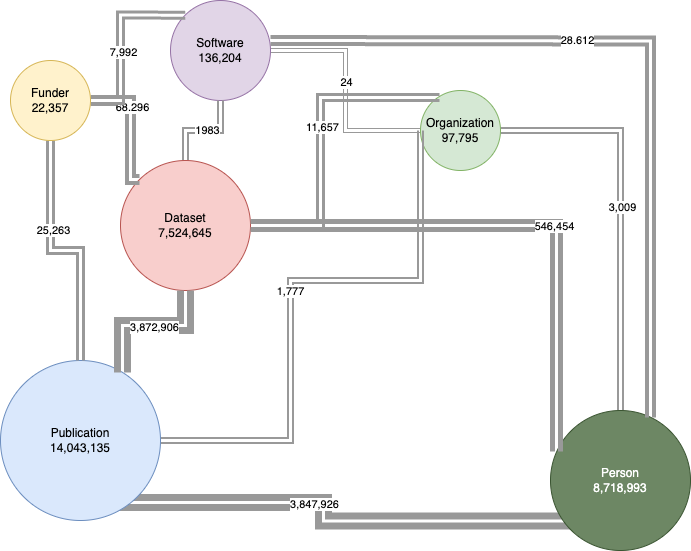

The diagram above was exported from draw.io. Its source (the exported page's mxGraphModel, read from the mxfile embedded in the PNG):
<mxGraphModel dx="984" dy="573" grid="1" gridSize="10" guides="1" tooltips="1" connect="1" arrows="1" fold="1" page="1" pageScale="1" pageWidth="850" pageHeight="1100" math="0" shadow="0">
  <root>
    <mxCell id="0" />
    <mxCell id="1" parent="0" />
    <mxCell id="FQLWRiAc3aoX25BdG7yH-9" style="edgeStyle=orthogonalEdgeStyle;rounded=0;orthogonalLoop=1;jettySize=auto;html=1;shape=link;strokeColor=#999999;" edge="1" parent="1" source="FQLWRiAc3aoX25BdG7yH-1" target="FQLWRiAc3aoX25BdG7yH-3">
      <mxGeometry relative="1" as="geometry" />
    </mxCell>
    <mxCell id="FQLWRiAc3aoX25BdG7yH-10" value="24" style="edgeLabel;html=1;align=center;verticalAlign=middle;resizable=0;points=[];" vertex="1" connectable="0" parent="FQLWRiAc3aoX25BdG7yH-9">
      <mxGeometry x="-0.075" relative="1" as="geometry">
        <mxPoint as="offset" />
      </mxGeometry>
    </mxCell>
    <mxCell id="FQLWRiAc3aoX25BdG7yH-1" value="Software&lt;div&gt;136,204&lt;/div&gt;" style="ellipse;whiteSpace=wrap;html=1;aspect=fixed;fillColor=#e1d5e7;strokeColor=#9673a6;" vertex="1" parent="1">
      <mxGeometry x="250" y="30" width="100" height="100" as="geometry" />
    </mxCell>
    <mxCell id="FQLWRiAc3aoX25BdG7yH-15" value="" style="edgeStyle=orthogonalEdgeStyle;rounded=0;orthogonalLoop=1;jettySize=auto;html=1;shape=link;strokeColor=#999999;strokeWidth=2;" edge="1" parent="1" source="FQLWRiAc3aoX25BdG7yH-2" target="FQLWRiAc3aoX25BdG7yH-1">
      <mxGeometry relative="1" as="geometry" />
    </mxCell>
    <mxCell id="FQLWRiAc3aoX25BdG7yH-30" value="1983" style="edgeLabel;html=1;align=center;verticalAlign=middle;resizable=0;points=[];" vertex="1" connectable="0" parent="FQLWRiAc3aoX25BdG7yH-15">
      <mxGeometry x="0.0737" y="1" relative="1" as="geometry">
        <mxPoint as="offset" />
      </mxGeometry>
    </mxCell>
    <mxCell id="FQLWRiAc3aoX25BdG7yH-2" value="Dataset&lt;div&gt;7,524,645&lt;/div&gt;" style="ellipse;whiteSpace=wrap;html=1;aspect=fixed;fillColor=#f8cecc;strokeColor=#b85450;" vertex="1" parent="1">
      <mxGeometry x="200" y="190" width="130" height="130" as="geometry" />
    </mxCell>
    <mxCell id="FQLWRiAc3aoX25BdG7yH-7" style="edgeStyle=orthogonalEdgeStyle;rounded=0;orthogonalLoop=1;jettySize=auto;html=1;shape=link;endWidth=4;strokeWidth=2;strokeColor=#999999;" edge="1" parent="1" source="FQLWRiAc3aoX25BdG7yH-3" target="FQLWRiAc3aoX25BdG7yH-5">
      <mxGeometry relative="1" as="geometry" />
    </mxCell>
    <mxCell id="FQLWRiAc3aoX25BdG7yH-8" value="3,009" style="edgeLabel;html=1;align=center;verticalAlign=middle;resizable=0;points=[];" vertex="1" connectable="0" parent="FQLWRiAc3aoX25BdG7yH-7">
      <mxGeometry x="-0.0182" y="1" relative="1" as="geometry">
        <mxPoint as="offset" />
      </mxGeometry>
    </mxCell>
    <mxCell id="FQLWRiAc3aoX25BdG7yH-3" value="Organization&lt;div&gt;97,795&lt;/div&gt;" style="ellipse;whiteSpace=wrap;html=1;aspect=fixed;fillColor=#d5e8d4;strokeColor=#82b366;" vertex="1" parent="1">
      <mxGeometry x="500" y="120" width="80" height="80" as="geometry" />
    </mxCell>
    <mxCell id="FQLWRiAc3aoX25BdG7yH-18" style="edgeStyle=orthogonalEdgeStyle;rounded=0;orthogonalLoop=1;jettySize=auto;html=1;shape=link;strokeWidth=7;entryX=0;entryY=1;entryDx=0;entryDy=0;strokeColor=#999999;" edge="1" parent="1">
      <mxGeometry relative="1" as="geometry">
        <mxPoint x="170" y="531" as="sourcePoint" />
        <mxPoint x="655.5025253169417" y="550.4974746830583" as="targetPoint" />
        <Array as="points">
          <mxPoint x="170" y="532" />
          <mxPoint x="403" y="532" />
          <mxPoint x="403" y="551" />
        </Array>
      </mxGeometry>
    </mxCell>
    <mxCell id="FQLWRiAc3aoX25BdG7yH-19" value="3,847,926" style="edgeLabel;html=1;align=center;verticalAlign=middle;resizable=0;points=[];" vertex="1" connectable="0" parent="FQLWRiAc3aoX25BdG7yH-18">
      <mxGeometry x="-0.1116" y="-1" relative="1" as="geometry">
        <mxPoint as="offset" />
      </mxGeometry>
    </mxCell>
    <mxCell id="FQLWRiAc3aoX25BdG7yH-21" style="edgeStyle=orthogonalEdgeStyle;rounded=0;orthogonalLoop=1;jettySize=auto;html=1;entryX=0;entryY=0.5;entryDx=0;entryDy=0;shape=link;strokeWidth=2;strokeColor=#999999;" edge="1" parent="1" source="FQLWRiAc3aoX25BdG7yH-4" target="FQLWRiAc3aoX25BdG7yH-3">
      <mxGeometry relative="1" as="geometry">
        <Array as="points">
          <mxPoint x="370" y="470" />
          <mxPoint x="370" y="310" />
          <mxPoint x="500" y="310" />
        </Array>
      </mxGeometry>
    </mxCell>
    <mxCell id="FQLWRiAc3aoX25BdG7yH-22" value="1,777" style="edgeLabel;html=1;align=center;verticalAlign=middle;resizable=0;points=[];" vertex="1" connectable="0" parent="FQLWRiAc3aoX25BdG7yH-21">
      <mxGeometry x="-0.017" y="1" relative="1" as="geometry">
        <mxPoint as="offset" />
      </mxGeometry>
    </mxCell>
    <mxCell id="FQLWRiAc3aoX25BdG7yH-4" value="Publication&lt;div&gt;14,043,135&lt;/div&gt;" style="ellipse;whiteSpace=wrap;html=1;aspect=fixed;fillColor=#dae8fc;strokeColor=#6c8ebf;" vertex="1" parent="1">
      <mxGeometry x="80" y="390" width="160" height="160" as="geometry" />
    </mxCell>
    <mxCell id="FQLWRiAc3aoX25BdG7yH-5" value="Person&lt;div&gt;8,718,993&lt;/div&gt;" style="ellipse;whiteSpace=wrap;html=1;aspect=fixed;fillColor=#6d8764;strokeColor=#3A5431;fontColor=#ffffff;" vertex="1" parent="1">
      <mxGeometry x="630" y="440" width="140" height="140" as="geometry" />
    </mxCell>
    <mxCell id="FQLWRiAc3aoX25BdG7yH-13" style="edgeStyle=orthogonalEdgeStyle;rounded=0;orthogonalLoop=1;jettySize=auto;html=1;shape=link;strokeWidth=3;strokeColor=#999999;" edge="1" parent="1" source="FQLWRiAc3aoX25BdG7yH-6" target="FQLWRiAc3aoX25BdG7yH-4">
      <mxGeometry relative="1" as="geometry" />
    </mxCell>
    <mxCell id="FQLWRiAc3aoX25BdG7yH-14" value="25,263" style="edgeLabel;html=1;align=center;verticalAlign=middle;resizable=0;points=[];" vertex="1" connectable="0" parent="FQLWRiAc3aoX25BdG7yH-13">
      <mxGeometry x="-0.2863" y="2" relative="1" as="geometry">
        <mxPoint as="offset" />
      </mxGeometry>
    </mxCell>
    <mxCell id="FQLWRiAc3aoX25BdG7yH-16" style="edgeStyle=orthogonalEdgeStyle;rounded=0;orthogonalLoop=1;jettySize=auto;html=1;entryX=0;entryY=0;entryDx=0;entryDy=0;shape=link;strokeWidth=4;strokeColor=#999999;" edge="1" parent="1" source="FQLWRiAc3aoX25BdG7yH-6" target="FQLWRiAc3aoX25BdG7yH-2">
      <mxGeometry relative="1" as="geometry">
        <Array as="points">
          <mxPoint x="210" y="130" />
          <mxPoint x="210" y="209" />
        </Array>
      </mxGeometry>
    </mxCell>
    <mxCell id="FQLWRiAc3aoX25BdG7yH-17" value="68.296" style="edgeLabel;html=1;align=center;verticalAlign=middle;resizable=0;points=[];" vertex="1" connectable="0" parent="FQLWRiAc3aoX25BdG7yH-16">
      <mxGeometry x="-0.2784" y="1" relative="1" as="geometry">
        <mxPoint as="offset" />
      </mxGeometry>
    </mxCell>
    <mxCell id="FQLWRiAc3aoX25BdG7yH-31" style="edgeStyle=orthogonalEdgeStyle;rounded=0;orthogonalLoop=1;jettySize=auto;html=1;entryX=0;entryY=0;entryDx=0;entryDy=0;shape=link;strokeColor=#999999;strokeWidth=3;" edge="1" parent="1" source="FQLWRiAc3aoX25BdG7yH-6" target="FQLWRiAc3aoX25BdG7yH-1">
      <mxGeometry relative="1" as="geometry">
        <Array as="points">
          <mxPoint x="200" y="130" />
          <mxPoint x="200" y="45" />
        </Array>
      </mxGeometry>
    </mxCell>
    <mxCell id="FQLWRiAc3aoX25BdG7yH-32" value="7,992" style="edgeLabel;html=1;align=center;verticalAlign=middle;resizable=0;points=[];" vertex="1" connectable="0" parent="FQLWRiAc3aoX25BdG7yH-31">
      <mxGeometry x="-0.1224" y="-2" relative="1" as="geometry">
        <mxPoint as="offset" />
      </mxGeometry>
    </mxCell>
    <mxCell id="FQLWRiAc3aoX25BdG7yH-6" value="Funder&lt;div&gt;22,357&lt;/div&gt;" style="ellipse;whiteSpace=wrap;html=1;aspect=fixed;fillColor=#fff2cc;strokeColor=#d6b656;" vertex="1" parent="1">
      <mxGeometry x="90" y="90" width="80" height="80" as="geometry" />
    </mxCell>
    <mxCell id="FQLWRiAc3aoX25BdG7yH-11" style="edgeStyle=orthogonalEdgeStyle;rounded=0;orthogonalLoop=1;jettySize=auto;html=1;entryX=0.763;entryY=0.075;entryDx=0;entryDy=0;entryPerimeter=0;shape=link;strokeWidth=7;strokeColor=#999999;" edge="1" parent="1" source="FQLWRiAc3aoX25BdG7yH-2" target="FQLWRiAc3aoX25BdG7yH-4">
      <mxGeometry relative="1" as="geometry" />
    </mxCell>
    <mxCell id="FQLWRiAc3aoX25BdG7yH-12" value="3,872,906" style="edgeLabel;html=1;align=center;verticalAlign=middle;resizable=0;points=[];" vertex="1" connectable="0" parent="FQLWRiAc3aoX25BdG7yH-11">
      <mxGeometry x="-0.0752" y="1" relative="1" as="geometry">
        <mxPoint as="offset" />
      </mxGeometry>
    </mxCell>
    <mxCell id="FQLWRiAc3aoX25BdG7yH-23" style="edgeStyle=orthogonalEdgeStyle;rounded=0;orthogonalLoop=1;jettySize=auto;html=1;entryX=0.043;entryY=0.293;entryDx=0;entryDy=0;entryPerimeter=0;shape=link;strokeWidth=5;strokeColor=#999999;" edge="1" parent="1" source="FQLWRiAc3aoX25BdG7yH-2" target="FQLWRiAc3aoX25BdG7yH-5">
      <mxGeometry relative="1" as="geometry" />
    </mxCell>
    <mxCell id="FQLWRiAc3aoX25BdG7yH-24" value="546,454" style="edgeLabel;html=1;align=center;verticalAlign=middle;resizable=0;points=[];" vertex="1" connectable="0" parent="FQLWRiAc3aoX25BdG7yH-23">
      <mxGeometry x="0.152" y="-3" relative="1" as="geometry">
        <mxPoint as="offset" />
      </mxGeometry>
    </mxCell>
    <mxCell id="FQLWRiAc3aoX25BdG7yH-25" style="edgeStyle=orthogonalEdgeStyle;rounded=0;orthogonalLoop=1;jettySize=auto;html=1;entryX=0.238;entryY=0.088;entryDx=0;entryDy=0;entryPerimeter=0;shape=link;strokeWidth=3;strokeColor=#999999;" edge="1" parent="1" source="FQLWRiAc3aoX25BdG7yH-2" target="FQLWRiAc3aoX25BdG7yH-3">
      <mxGeometry relative="1" as="geometry">
        <Array as="points">
          <mxPoint x="400" y="255" />
          <mxPoint x="400" y="127" />
        </Array>
      </mxGeometry>
    </mxCell>
    <mxCell id="FQLWRiAc3aoX25BdG7yH-26" value="11,657" style="edgeLabel;html=1;align=center;verticalAlign=middle;resizable=0;points=[];" vertex="1" connectable="0" parent="FQLWRiAc3aoX25BdG7yH-25">
      <mxGeometry x="0.0689" y="-1" relative="1" as="geometry">
        <mxPoint as="offset" />
      </mxGeometry>
    </mxCell>
    <mxCell id="FQLWRiAc3aoX25BdG7yH-28" style="edgeStyle=orthogonalEdgeStyle;rounded=0;orthogonalLoop=1;jettySize=auto;html=1;shape=link;strokeWidth=4;strokeColor=#999999;entryX=0.714;entryY=0.05;entryDx=0;entryDy=0;entryPerimeter=0;" edge="1" parent="1" target="FQLWRiAc3aoX25BdG7yH-5">
      <mxGeometry relative="1" as="geometry">
        <mxPoint x="350" y="70" as="sourcePoint" />
        <mxPoint x="730" y="440" as="targetPoint" />
      </mxGeometry>
    </mxCell>
    <mxCell id="FQLWRiAc3aoX25BdG7yH-29" value="28.612" style="edgeLabel;html=1;align=center;verticalAlign=middle;resizable=0;points=[];" vertex="1" connectable="0" parent="FQLWRiAc3aoX25BdG7yH-28">
      <mxGeometry x="-0.1922" y="1" relative="1" as="geometry">
        <mxPoint as="offset" />
      </mxGeometry>
    </mxCell>
  </root>
</mxGraphModel>